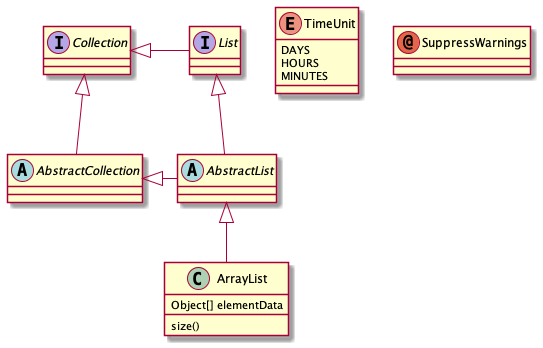

The diagram above was rendered by PlantUML. Its source (embedded in the PNG):
@startuml AST

abstract class AbstractList
abstract AbstractCollection
interface List
interface Collection

List <|-- AbstractList
Collection <|-- AbstractCollection

Collection <|- List
AbstractCollection <|- AbstractList
AbstractList <|-- ArrayList

class ArrayList {
  Object[] elementData
  size()
}

enum TimeUnit {
  DAYS
  HOURS
  MINUTES
}

annotation SuppressWarnings

@enduml